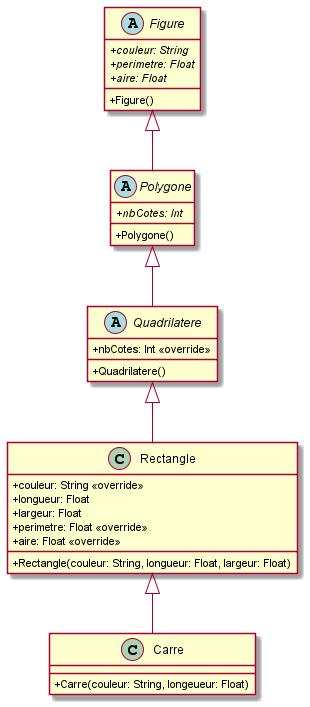

The diagram above was rendered by PlantUML. Its source (embedded in the PNG):
@startuml
skinparam classAttributeIconSize 0

abstract class Figure{
+{abstract} couleur: String
+{abstract} perimetre: Float
+{abstract} aire: Float
+Figure()
}

abstract class Polygone{
+{abstract} nbCotes: Int
+Polygone()
}

abstract class Quadrilatere{
+nbCotes: Int << override >>
+Quadrilatere()
}

class Rectangle{
+couleur: String << override >>
+longueur: Float
+largeur: Float
+perimetre: Float <<override>>
+aire: Float << override >>
+Rectangle(couleur: String, longueur: Float, largeur: Float)
}

class Carre{
+Carre(couleur: String, longeueur: Float)
}

Figure <|-- Polygone
Polygone <|-- Quadrilatere
Quadrilatere <|-- Rectangle
Rectangle <|-- Carre

@enduml